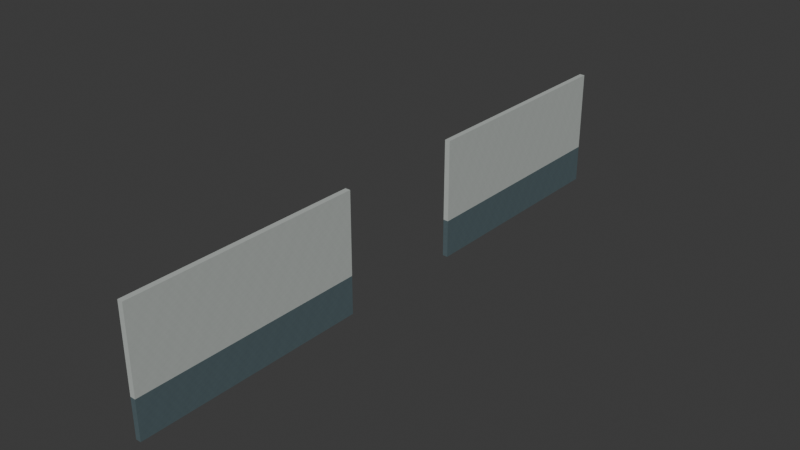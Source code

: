 # Source: AST-STF-G3-019.blend  (saved by Blender 4.3.34; exported with 4.5.12 LTS)
import bpy
from mathutils import Matrix  # noqa: F401  (used for matrix-valued properties, if any)

bpy.ops.wm.read_factory_settings(use_empty=True)
scene = bpy.context.scene
scene.name = 'Scene'

# ---- collections
col_collection = bpy.data.collections.new('Collection'); scene.collection.children.link(col_collection)

# ---- images (referenced by path relative to the original .blend; pixels are not part of the script)
import os
ASSET_DIR = os.environ.get("B2B_ASSET_DIR", "")  # directory of the original .blend (textures are referenced by path, not embedded)
HERE = os.path.dirname(os.path.abspath(__file__))  # packed textures are extracted next to this script under _unpacked/

def load_image(name, relpath, width, height, colorspace="sRGB"):
    """Load a texture the original file referenced (path relative to the .blend, or extracted next to this script)."""
    p = next((c for c in (os.path.join(HERE, relpath), os.path.join(ASSET_DIR, relpath)) if relpath and os.path.exists(c)), "")
    if p:
        img = bpy.data.images.load(p, check_existing=True)
        img.name = name
    else:  # same state as the original file: an image datablock whose file is absent (Cycles renders it pink)
        img = bpy.data.images.new(name, width, height)
        img.source = "FILE"
        img.filepath = "//" + (relpath or name)
    img.colorspace_settings.name = colorspace
    return img
img_staff_bluegrey_paint_png = load_image('staff_bluegrey_paint.png', '_unpacked/staff_bluegrey_paint.06b28083.png', 256, 256, 'sRGB')
img_staff_white_paint_png = load_image('staff_white_paint.png', '_unpacked/staff_white_paint.972c8896.png', 256, 256, 'sRGB')

# ---- materials (node trees are filled in below, after node groups)
mat_astraea_staff_bluegrey_paint = bpy.data.materials.new('ASTRAEA_staff_bluegrey_paint')
mat_astraea_staff_bluegrey_paint.diffuse_color = (0.3176, 0.3843, 0.4039, 1.0)
mat_astraea_staff_white_paint = bpy.data.materials.new('ASTRAEA_staff_white_paint')
mat_astraea_staff_white_paint.diffuse_color = (0.7098, 0.7333, 0.7176, 1.0)

# ---- material node trees
mat_astraea_staff_bluegrey_paint.use_nodes = True; mat_astraea_staff_bluegrey_paint.node_tree.nodes.clear()
_N = mat_astraea_staff_bluegrey_paint.node_tree.nodes; _L = mat_astraea_staff_bluegrey_paint.node_tree.links
n0 = _N.new('ShaderNodeBsdfPrincipled'); n0.name = 'Principled BSDF'; n0.location = (10, 300)
n0.inputs[2].default_value = 0.78
n1 = _N.new('ShaderNodeOutputMaterial'); n1.name = 'Material Output'; n1.location = (300, 300)
n2 = _N.new('ShaderNodeTexImage'); n2.name = 'Image Texture'; n2.location = (0, 0)
n2.image = img_staff_bluegrey_paint_png
n2.interpolation = 'Closest'
_L.new(n0.outputs[0], n1.inputs[0])
_L.new(n2.outputs[0], n0.inputs[0])
n1.is_active_output = True
mat_astraea_staff_white_paint.use_nodes = True; mat_astraea_staff_white_paint.node_tree.nodes.clear()
_N = mat_astraea_staff_white_paint.node_tree.nodes; _L = mat_astraea_staff_white_paint.node_tree.links
n0 = _N.new('ShaderNodeBsdfPrincipled'); n0.name = 'Principled BSDF'; n0.location = (10, 300)
n0.inputs[2].default_value = 0.76
n1 = _N.new('ShaderNodeOutputMaterial'); n1.name = 'Material Output'; n1.location = (300, 300)
n2 = _N.new('ShaderNodeTexImage'); n2.name = 'Image Texture'; n2.location = (0, 0)
n2.image = img_staff_white_paint_png
n2.interpolation = 'Closest'
_L.new(n0.outputs[0], n1.inputs[0])
_L.new(n2.outputs[0], n0.inputs[0])
n1.is_active_output = True

# ---- world
world_world = bpy.data.worlds.new('World'); scene.world = world_world
world_world.use_nodes = True; world_world.node_tree.nodes.clear()
_N = world_world.node_tree.nodes; _L = world_world.node_tree.links
n0 = _N.new('ShaderNodeOutputWorld'); n0.name = 'World Output'; n0.location = (300, 300)
n1 = _N.new('ShaderNodeBackground'); n1.name = 'Background'; n1.location = (10, 300)
n1.inputs[0].default_value = (0.05088, 0.05088, 0.05088, 1.0)
_L.new(n1.outputs[0], n0.inputs[0])
n0.is_active_output = True
world_world.color = (0.05088, 0.05088, 0.05088)
world_world.sun_shadow_jitter_overblur = 0.0

# ---- meshes
me_streetwalllow__7_26_0_retained_0 = bpy.data.meshes.new('StreetWallLow_-7_26_0_retained_0')
me_streetwalllow__7_26_0_retained_0.from_pydata([(-55.2, -208.0, 12.0), (-55.06, -208.0, 12.0), (-55.2, -214.2, 12.0), (-55.06, -214.2, 12.0), (-55.2, -208.0, 13.02), (-55.06, -208.0, 13.02), (-55.2, -214.2, 13.02), (-55.06, -214.2, 13.02)], [], [(0, 1, 3, 2), (4, 6, 7, 5), (0, 4, 5, 1), (2, 3, 7, 6), (0, 2, 6, 4), (1, 5, 7, 3)])
_uv = me_streetwalllow__7_26_0_retained_0.uv_layers.new(name='MetricUV')
_uv.uv.foreach_set('vector', [-55.2, 208.0, -55.06, 208.0, -55.06, 214.2, -55.2, 214.2, -55.2, -208.0, -55.2, -214.2, -55.06, -214.2, -55.06, -208.0, 55.2, 12.0, 55.2, 13.02, 55.06, 13.02, 55.06, 12.0, -55.2, 12.0, -55.06, 12.0, -55.06, 13.02, -55.2, 13.02, 208.0, 12.0, 214.2, 12.0, 214.2, 13.02, 208.0, 13.02, -208.0, 12.0, -208.0, 13.02, -214.2, 13.02, -214.2, 12.0])
me_streetwalllow__7_26_0_retained_0.materials.append(mat_astraea_staff_bluegrey_paint)
me_streetwalllow__7_26_0_retained_0.update()
me_streetwalllow__7_27_0_retained_0 = bpy.data.meshes.new('StreetWallLow_-7_27_0_retained_0')
me_streetwalllow__7_27_0_retained_0.from_pydata([(-55.2, -217.8, 12.0), (-55.06, -217.8, 12.0), (-55.2, -224.0, 12.0), (-55.06, -224.0, 12.0), (-55.2, -217.8, 13.02), (-55.06, -217.8, 13.02), (-55.2, -224.0, 13.02), (-55.06, -224.0, 13.02)], [], [(0, 1, 3, 2), (4, 6, 7, 5), (0, 4, 5, 1), (2, 3, 7, 6), (0, 2, 6, 4), (1, 5, 7, 3)])
_uv = me_streetwalllow__7_27_0_retained_0.uv_layers.new(name='MetricUV')
_uv.uv.foreach_set('vector', [-55.2, 217.8, -55.06, 217.8, -55.06, 224.0, -55.2, 224.0, -55.2, -217.8, -55.2, -224.0, -55.06, -224.0, -55.06, -217.8, 55.2, 12.0, 55.2, 13.02, 55.06, 13.02, 55.06, 12.0, -55.2, 12.0, -55.06, 12.0, -55.06, 13.02, -55.2, 13.02, 217.8, 12.0, 224.0, 12.0, 224.0, 13.02, 217.8, 13.02, -217.8, 12.0, -217.8, 13.02, -224.0, 13.02, -224.0, 12.0])
me_streetwalllow__7_27_0_retained_0.materials.append(mat_astraea_staff_bluegrey_paint)
me_streetwalllow__7_27_0_retained_0.update()
me_streetwallhigh__7_26_0_retained_0 = bpy.data.meshes.new('StreetWallHigh_-7_26_0_retained_0')
me_streetwallhigh__7_26_0_retained_0.from_pydata([(-55.2, -208.0, 13.02), (-55.06, -208.0, 13.02), (-55.2, -214.2, 13.02), (-55.06, -214.2, 13.02), (-55.2, -208.0, 15.2), (-55.06, -208.0, 15.2), (-55.2, -214.2, 15.2), (-55.06, -214.2, 15.2)], [], [(0, 1, 3, 2), (4, 6, 7, 5), (0, 4, 5, 1), (2, 3, 7, 6), (0, 2, 6, 4), (1, 5, 7, 3)])
_uv = me_streetwallhigh__7_26_0_retained_0.uv_layers.new(name='MetricUV')
_uv.uv.foreach_set('vector', [-55.2, 208.0, -55.06, 208.0, -55.06, 214.2, -55.2, 214.2, -55.2, -208.0, -55.2, -214.2, -55.06, -214.2, -55.06, -208.0, 55.2, 13.02, 55.2, 15.2, 55.06, 15.2, 55.06, 13.02, -55.2, 13.02, -55.06, 13.02, -55.06, 15.2, -55.2, 15.2, 208.0, 13.02, 214.2, 13.02, 214.2, 15.2, 208.0, 15.2, -208.0, 13.02, -208.0, 15.2, -214.2, 15.2, -214.2, 13.02])
me_streetwallhigh__7_26_0_retained_0.materials.append(mat_astraea_staff_white_paint)
me_streetwallhigh__7_26_0_retained_0.update()
me_streetwallhigh__7_27_0_retained_0 = bpy.data.meshes.new('StreetWallHigh_-7_27_0_retained_0')
me_streetwallhigh__7_27_0_retained_0.from_pydata([(-55.2, -217.8, 13.02), (-55.06, -217.8, 13.02), (-55.2, -224.0, 13.02), (-55.06, -224.0, 13.02), (-55.2, -217.8, 15.2), (-55.06, -217.8, 15.2), (-55.2, -224.0, 15.2), (-55.06, -224.0, 15.2)], [], [(0, 1, 3, 2), (4, 6, 7, 5), (0, 4, 5, 1), (2, 3, 7, 6), (0, 2, 6, 4), (1, 5, 7, 3)])
_uv = me_streetwallhigh__7_27_0_retained_0.uv_layers.new(name='MetricUV')
_uv.uv.foreach_set('vector', [-55.2, 217.8, -55.06, 217.8, -55.06, 224.0, -55.2, 224.0, -55.2, -217.8, -55.2, -224.0, -55.06, -224.0, -55.06, -217.8, 55.2, 13.02, 55.2, 15.2, 55.06, 15.2, 55.06, 13.02, -55.2, 13.02, -55.06, 13.02, -55.06, 15.2, -55.2, 15.2, 217.8, 13.02, 224.0, 13.02, 224.0, 15.2, 217.8, 15.2, -217.8, 13.02, -217.8, 15.2, -224.0, 15.2, -224.0, 13.02])
me_streetwallhigh__7_27_0_retained_0.materials.append(mat_astraea_staff_white_paint)
me_streetwallhigh__7_27_0_retained_0.update()

# ---- objects
ob_streetwalllow__7_26_0_retained_0 = bpy.data.objects.new('StreetWallLow_-7_26_0_retained_0', me_streetwalllow__7_26_0_retained_0)
ob_streetwalllow__7_27_0_retained_0 = bpy.data.objects.new('StreetWallLow_-7_27_0_retained_0', me_streetwalllow__7_27_0_retained_0)
ob_streetwallhigh__7_26_0_retained_0 = bpy.data.objects.new('StreetWallHigh_-7_26_0_retained_0', me_streetwallhigh__7_26_0_retained_0)
ob_streetwallhigh__7_27_0_retained_0 = bpy.data.objects.new('StreetWallHigh_-7_27_0_retained_0', me_streetwallhigh__7_27_0_retained_0)

# ---- transforms, parenting, visibility, modifiers, constraints
ob_streetwalllow__7_26_0_retained_0.location = (0.0, 0.0, 0.0)
ob_streetwalllow__7_27_0_retained_0.location = (0.0, 0.0, 0.0)
ob_streetwallhigh__7_26_0_retained_0.location = (0.0, 0.0, 0.0)
ob_streetwallhigh__7_27_0_retained_0.location = (0.0, 0.0, 0.0)

# ---- collection membership
col_collection.objects.link(ob_streetwalllow__7_26_0_retained_0)
col_collection.objects.link(ob_streetwalllow__7_27_0_retained_0)
col_collection.objects.link(ob_streetwallhigh__7_26_0_retained_0)
col_collection.objects.link(ob_streetwallhigh__7_27_0_retained_0)

# ---- scene / render settings (as saved in the file)
scene.frame_start = 1; scene.frame_end = 250; scene.frame_set(1)
scene.render.engine = 'BLENDER_EEVEE_NEXT'
bpy.context.view_layer.update()

# ---- added for rendering (the .blend has no active camera and no usable light): camera, sun
cam_auto = bpy.data.cameras.new('AutoCamera')
cam_auto.lens = 50.0
cam_auto.sensor_width = 36.0
cam_auto.clip_end = 1000.0
ob_auto_camera = bpy.data.objects.new('AutoCamera', cam_auto)
scene.collection.objects.link(ob_auto_camera)
ob_auto_camera.location = (-40.0327, -234.117, 25.6779)
ob_auto_camera.rotation_euler = (1.09748, -7.21219e-08, 0.694738)
scene.camera = ob_auto_camera
light_auto_sun = bpy.data.lights.new('AutoSun', 'SUN')
light_auto_sun.energy = 3.0
light_auto_sun.angle = 0.0523599
ob_auto_sun = bpy.data.objects.new('AutoSun', light_auto_sun)
scene.collection.objects.link(ob_auto_sun)
ob_auto_sun.rotation_euler = (0.872665, 0.174533, 0.523599)
bpy.context.view_layer.update()
